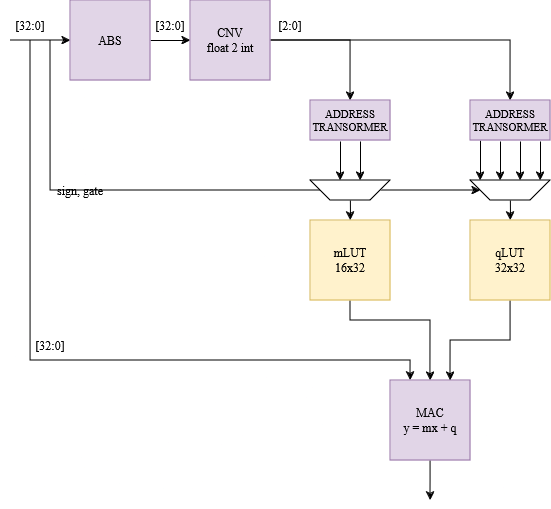

The diagram above was exported from draw.io. Its source (the exported page's mxGraphModel, read from the mxfile embedded in the PNG):
<mxGraphModel dx="1235" dy="656" grid="1" gridSize="10" guides="1" tooltips="1" connect="1" arrows="1" fold="1" page="1" pageScale="1" pageWidth="850" pageHeight="1100" math="0" shadow="0">
  <root>
    <mxCell id="0" />
    <mxCell id="1" parent="0" />
    <mxCell id="eb0-vObAHAeVGnkV-XMa-13" value="" style="endArrow=classic;html=1;rounded=0;entryX=1;entryY=0.5;entryDx=0;entryDy=0;edgeStyle=orthogonalEdgeStyle;" edge="1" parent="1" target="ZQ7gyXQi0KkHRQITgzZB-45">
      <mxGeometry width="50" height="50" relative="1" as="geometry">
        <mxPoint x="100" y="120" as="sourcePoint" />
        <mxPoint x="480" y="250" as="targetPoint" />
        <Array as="points">
          <mxPoint x="100" y="270" />
        </Array>
      </mxGeometry>
    </mxCell>
    <mxCell id="ZQ7gyXQi0KkHRQITgzZB-7" value="[32:0]" style="text;html=1;align=center;verticalAlign=middle;whiteSpace=wrap;rounded=0;" parent="1" vertex="1">
      <mxGeometry x="50" y="90" width="60" height="30" as="geometry" />
    </mxCell>
    <mxCell id="ZQ7gyXQi0KkHRQITgzZB-9" value="[32:0]" style="text;html=1;align=center;verticalAlign=middle;whiteSpace=wrap;rounded=0;" parent="1" vertex="1">
      <mxGeometry x="190" y="90" width="60" height="30" as="geometry" />
    </mxCell>
    <mxCell id="ZQ7gyXQi0KkHRQITgzZB-10" value="[2:0]" style="text;html=1;align=center;verticalAlign=middle;whiteSpace=wrap;rounded=0;" parent="1" vertex="1">
      <mxGeometry x="310" y="90" width="60" height="30" as="geometry" />
    </mxCell>
    <mxCell id="ZQ7gyXQi0KkHRQITgzZB-14" style="edgeStyle=orthogonalEdgeStyle;rounded=0;orthogonalLoop=1;jettySize=auto;html=1;startArrow=classic;startFill=1;endArrow=none;endFill=0;" parent="1" source="ZQ7gyXQi0KkHRQITgzZB-12" edge="1">
      <mxGeometry relative="1" as="geometry">
        <mxPoint x="60" y="120" as="targetPoint" />
      </mxGeometry>
    </mxCell>
    <mxCell id="ZQ7gyXQi0KkHRQITgzZB-15" style="edgeStyle=orthogonalEdgeStyle;rounded=0;orthogonalLoop=1;jettySize=auto;html=1;entryX=0;entryY=0.5;entryDx=0;entryDy=0;" parent="1" source="ZQ7gyXQi0KkHRQITgzZB-12" target="ZQ7gyXQi0KkHRQITgzZB-13" edge="1">
      <mxGeometry relative="1" as="geometry" />
    </mxCell>
    <mxCell id="ZQ7gyXQi0KkHRQITgzZB-12" value="&lt;div&gt;ABS&lt;/div&gt;" style="whiteSpace=wrap;html=1;aspect=fixed;fillColor=#e1d5e7;strokeColor=#9673a6;" parent="1" vertex="1">
      <mxGeometry x="120" y="80" width="80" height="80" as="geometry" />
    </mxCell>
    <mxCell id="ZQ7gyXQi0KkHRQITgzZB-16" style="edgeStyle=orthogonalEdgeStyle;rounded=0;orthogonalLoop=1;jettySize=auto;html=1;entryX=0.5;entryY=0;entryDx=0;entryDy=0;" parent="1" source="ZQ7gyXQi0KkHRQITgzZB-13" edge="1" target="eb0-vObAHAeVGnkV-XMa-11">
      <mxGeometry relative="1" as="geometry">
        <mxPoint x="360" y="120" as="targetPoint" />
      </mxGeometry>
    </mxCell>
    <mxCell id="eb0-vObAHAeVGnkV-XMa-12" style="edgeStyle=orthogonalEdgeStyle;rounded=0;orthogonalLoop=1;jettySize=auto;html=1;exitX=1;exitY=0.5;exitDx=0;exitDy=0;entryX=0.5;entryY=0;entryDx=0;entryDy=0;" edge="1" parent="1" source="ZQ7gyXQi0KkHRQITgzZB-13" target="eb0-vObAHAeVGnkV-XMa-4">
      <mxGeometry relative="1" as="geometry" />
    </mxCell>
    <mxCell id="ZQ7gyXQi0KkHRQITgzZB-13" value="&lt;div&gt;CNV&lt;/div&gt;&lt;div&gt;float 2 int&lt;br&gt;&lt;/div&gt;" style="whiteSpace=wrap;html=1;aspect=fixed;fillColor=#e1d5e7;strokeColor=#9673a6;" parent="1" vertex="1">
      <mxGeometry x="240" y="80" width="80" height="80" as="geometry" />
    </mxCell>
    <mxCell id="eb0-vObAHAeVGnkV-XMa-15" style="edgeStyle=orthogonalEdgeStyle;rounded=0;orthogonalLoop=1;jettySize=auto;html=1;entryX=0.5;entryY=0;entryDx=0;entryDy=0;" edge="1" parent="1" source="ZQ7gyXQi0KkHRQITgzZB-17" target="ZQ7gyXQi0KkHRQITgzZB-51">
      <mxGeometry relative="1" as="geometry">
        <Array as="points">
          <mxPoint x="400" y="400" />
          <mxPoint x="480" y="400" />
        </Array>
      </mxGeometry>
    </mxCell>
    <mxCell id="ZQ7gyXQi0KkHRQITgzZB-17" value="&lt;div&gt;mLUT&lt;/div&gt;&lt;div&gt;16x32&lt;br&gt;&lt;/div&gt;" style="whiteSpace=wrap;html=1;aspect=fixed;fillColor=#fff2cc;strokeColor=#d6b656;" parent="1" vertex="1">
      <mxGeometry x="360" y="300" width="80" height="80" as="geometry" />
    </mxCell>
    <mxCell id="ZQ7gyXQi0KkHRQITgzZB-39" value="" style="endArrow=classic;html=1;rounded=0;entryX=0.875;entryY=1;entryDx=0;entryDy=0;entryPerimeter=0;" parent="1" edge="1" target="ZQ7gyXQi0KkHRQITgzZB-45">
      <mxGeometry width="50" height="50" relative="1" as="geometry">
        <mxPoint x="530" y="220" as="sourcePoint" />
        <mxPoint x="540" y="260" as="targetPoint" />
      </mxGeometry>
    </mxCell>
    <mxCell id="ZQ7gyXQi0KkHRQITgzZB-42" value="" style="endArrow=classic;html=1;rounded=0;exitX=0.123;exitY=1.017;exitDx=0;exitDy=0;exitPerimeter=0;" parent="1" edge="1">
      <mxGeometry width="50" height="50" relative="1" as="geometry">
        <mxPoint x="559.83" y="271" as="sourcePoint" />
        <mxPoint x="560" y="300" as="targetPoint" />
      </mxGeometry>
    </mxCell>
    <mxCell id="ZQ7gyXQi0KkHRQITgzZB-43" value="" style="endArrow=classic;html=1;rounded=0;exitX=0.123;exitY=1.017;exitDx=0;exitDy=0;exitPerimeter=0;" parent="1" edge="1">
      <mxGeometry width="50" height="50" relative="1" as="geometry">
        <mxPoint x="550" y="221" as="sourcePoint" />
        <mxPoint x="550" y="260" as="targetPoint" />
      </mxGeometry>
    </mxCell>
    <mxCell id="ZQ7gyXQi0KkHRQITgzZB-44" value="" style="endArrow=classic;html=1;rounded=0;exitX=0.123;exitY=1.017;exitDx=0;exitDy=0;exitPerimeter=0;" parent="1" edge="1">
      <mxGeometry width="50" height="50" relative="1" as="geometry">
        <mxPoint x="570" y="221" as="sourcePoint" />
        <mxPoint x="570" y="260" as="targetPoint" />
      </mxGeometry>
    </mxCell>
    <mxCell id="ZQ7gyXQi0KkHRQITgzZB-45" value="" style="shape=trapezoid;perimeter=trapezoidPerimeter;whiteSpace=wrap;html=1;fixedSize=1;rotation=-180;" parent="1" vertex="1">
      <mxGeometry x="520" y="260" width="80" height="20" as="geometry" />
    </mxCell>
    <mxCell id="ZQ7gyXQi0KkHRQITgzZB-52" style="edgeStyle=orthogonalEdgeStyle;rounded=0;orthogonalLoop=1;jettySize=auto;html=1;exitX=0.25;exitY=0;exitDx=0;exitDy=0;startArrow=classic;startFill=1;endArrow=none;endFill=0;" parent="1" source="ZQ7gyXQi0KkHRQITgzZB-51" edge="1">
      <mxGeometry relative="1" as="geometry">
        <mxPoint x="80" y="120" as="targetPoint" />
        <Array as="points">
          <mxPoint x="460" y="440" />
          <mxPoint x="80" y="440" />
        </Array>
      </mxGeometry>
    </mxCell>
    <mxCell id="eb0-vObAHAeVGnkV-XMa-17" style="edgeStyle=orthogonalEdgeStyle;rounded=0;orthogonalLoop=1;jettySize=auto;html=1;" edge="1" parent="1" source="ZQ7gyXQi0KkHRQITgzZB-51">
      <mxGeometry relative="1" as="geometry">
        <mxPoint x="480" y="580" as="targetPoint" />
      </mxGeometry>
    </mxCell>
    <mxCell id="ZQ7gyXQi0KkHRQITgzZB-51" value="&lt;div&gt;MAC&lt;/div&gt;&lt;div&gt;y = mx + q&lt;br&gt;&lt;/div&gt;" style="whiteSpace=wrap;html=1;aspect=fixed;fillColor=#e1d5e7;strokeColor=#9673a6;" parent="1" vertex="1">
      <mxGeometry x="440" y="460" width="80" height="80" as="geometry" />
    </mxCell>
    <mxCell id="ZQ7gyXQi0KkHRQITgzZB-54" value="[32:0]" style="text;html=1;align=center;verticalAlign=middle;whiteSpace=wrap;rounded=0;" parent="1" vertex="1">
      <mxGeometry x="70" y="410" width="60" height="30" as="geometry" />
    </mxCell>
    <mxCell id="eb0-vObAHAeVGnkV-XMa-16" style="edgeStyle=orthogonalEdgeStyle;rounded=0;orthogonalLoop=1;jettySize=auto;html=1;entryX=0.75;entryY=0;entryDx=0;entryDy=0;" edge="1" parent="1" source="eb0-vObAHAeVGnkV-XMa-1" target="ZQ7gyXQi0KkHRQITgzZB-51">
      <mxGeometry relative="1" as="geometry" />
    </mxCell>
    <mxCell id="eb0-vObAHAeVGnkV-XMa-1" value="&lt;div&gt;qLUT&lt;/div&gt;&lt;div&gt;32x32&lt;br&gt;&lt;/div&gt;" style="whiteSpace=wrap;html=1;aspect=fixed;fillColor=#fff2cc;strokeColor=#d6b656;" vertex="1" parent="1">
      <mxGeometry x="520" y="300" width="80" height="80" as="geometry" />
    </mxCell>
    <mxCell id="eb0-vObAHAeVGnkV-XMa-3" value="" style="endArrow=classic;html=1;rounded=0;exitX=0.123;exitY=1.017;exitDx=0;exitDy=0;exitPerimeter=0;" edge="1" parent="1">
      <mxGeometry width="50" height="50" relative="1" as="geometry">
        <mxPoint x="590" y="221" as="sourcePoint" />
        <mxPoint x="590" y="260" as="targetPoint" />
      </mxGeometry>
    </mxCell>
    <mxCell id="eb0-vObAHAeVGnkV-XMa-4" value="&lt;div style=&quot;font-size: 11px;&quot;&gt;&lt;font style=&quot;font-size: 11px;&quot;&gt;ADDRESS&lt;/font&gt;&lt;/div&gt;&lt;div style=&quot;font-size: 11px;&quot;&gt;&lt;font style=&quot;font-size: 11px;&quot;&gt;TRANSORMER&lt;/font&gt;&lt;br&gt;&lt;/div&gt;" style="rounded=0;whiteSpace=wrap;html=1;fillColor=#e1d5e7;strokeColor=#9673a6;" vertex="1" parent="1">
      <mxGeometry x="520" y="180" width="80" height="40" as="geometry" />
    </mxCell>
    <mxCell id="eb0-vObAHAeVGnkV-XMa-6" value="" style="endArrow=classic;html=1;rounded=0;exitX=0.123;exitY=1.017;exitDx=0;exitDy=0;exitPerimeter=0;" edge="1" parent="1">
      <mxGeometry width="50" height="50" relative="1" as="geometry">
        <mxPoint x="399.83000000000004" y="271" as="sourcePoint" />
        <mxPoint x="400" y="300" as="targetPoint" />
      </mxGeometry>
    </mxCell>
    <mxCell id="eb0-vObAHAeVGnkV-XMa-7" value="" style="endArrow=classic;html=1;rounded=0;exitX=0.123;exitY=1.017;exitDx=0;exitDy=0;exitPerimeter=0;" edge="1" parent="1">
      <mxGeometry width="50" height="50" relative="1" as="geometry">
        <mxPoint x="390" y="221" as="sourcePoint" />
        <mxPoint x="390" y="260" as="targetPoint" />
      </mxGeometry>
    </mxCell>
    <mxCell id="eb0-vObAHAeVGnkV-XMa-8" value="" style="endArrow=classic;html=1;rounded=0;exitX=0.123;exitY=1.017;exitDx=0;exitDy=0;exitPerimeter=0;" edge="1" parent="1">
      <mxGeometry width="50" height="50" relative="1" as="geometry">
        <mxPoint x="410" y="221" as="sourcePoint" />
        <mxPoint x="410" y="260" as="targetPoint" />
      </mxGeometry>
    </mxCell>
    <mxCell id="eb0-vObAHAeVGnkV-XMa-9" value="" style="shape=trapezoid;perimeter=trapezoidPerimeter;whiteSpace=wrap;html=1;fixedSize=1;rotation=-180;" vertex="1" parent="1">
      <mxGeometry x="360" y="260" width="80" height="20" as="geometry" />
    </mxCell>
    <mxCell id="eb0-vObAHAeVGnkV-XMa-11" value="&lt;div style=&quot;font-size: 11px;&quot;&gt;&lt;font style=&quot;font-size: 11px;&quot;&gt;ADDRESS&lt;/font&gt;&lt;/div&gt;&lt;div style=&quot;font-size: 11px;&quot;&gt;&lt;font style=&quot;font-size: 11px;&quot;&gt;TRANSORMER&lt;/font&gt;&lt;br&gt;&lt;/div&gt;" style="rounded=0;whiteSpace=wrap;html=1;fillColor=#e1d5e7;strokeColor=#9673a6;" vertex="1" parent="1">
      <mxGeometry x="360" y="180" width="80" height="40" as="geometry" />
    </mxCell>
    <mxCell id="eb0-vObAHAeVGnkV-XMa-14" value="sign, gate" style="text;html=1;align=center;verticalAlign=middle;whiteSpace=wrap;rounded=0;" vertex="1" parent="1">
      <mxGeometry x="100" y="255" width="60" height="30" as="geometry" />
    </mxCell>
  </root>
</mxGraphModel>